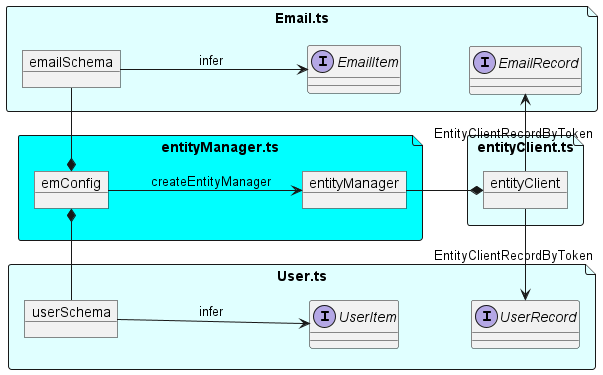

The diagram above was rendered by PlantUML. Its source (embedded in the PNG):
@startuml entityManager

left to right direction

file "entityClient.ts" as entityClientTs #LightCyan {
    object entityClient
}

file "User.ts" as UserTs #LightCyan {
    object userSchema
    interface UserItem
    interface UserRecord

    userSchema --> UserItem: infer
    UserItem -[hidden]-> UserRecord

    UserRecord <- entityClient : EntityClientRecordByToken
}

file "Email.ts" as EmailTs #LightCyan {
    object emailSchema
    interface EmailItem
    interface EmailRecord

    emailSchema --> EmailItem  : infer
    EmailItem -[hidden]-> EmailRecord

    EmailRecord <- entityClient : EntityClientRecordByToken
}

file "entityManager.ts" as entityManagerTs #Cyan {
    object emConfig

    userSchema -* emConfig
    emailSchema -* emConfig

    object entityManager

    emConfig --> entityManager: createEntityManager
}

entityManager --* entityClient

@enduml